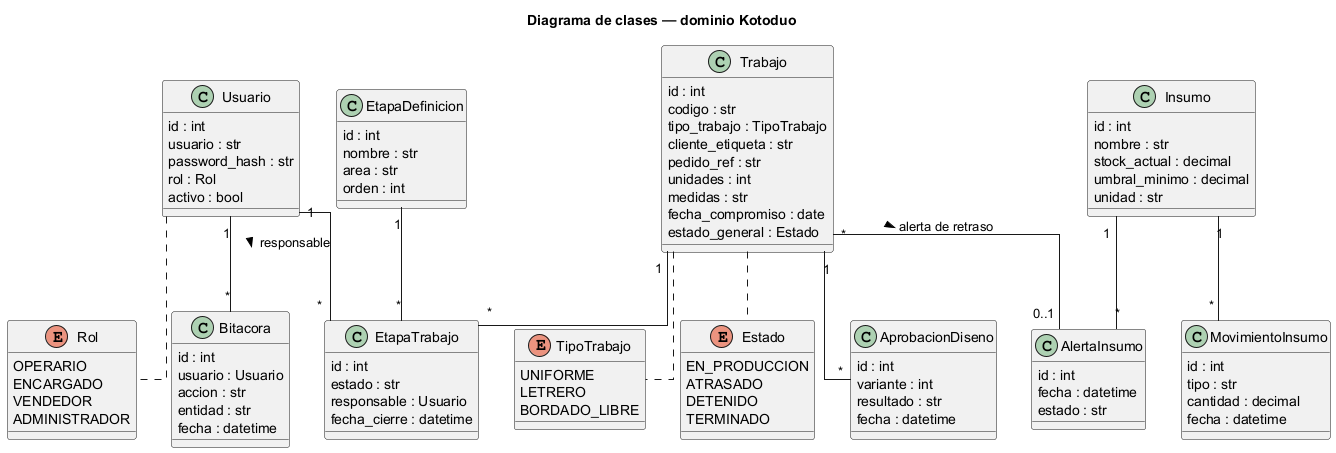

The diagram above was rendered by PlantUML. Its source (embedded in the PNG):
@startuml clases_kotoduo
title Diagrama de clases — dominio Kotoduo
skinparam classAttributeIconSize 0
skinparam linetype ortho

class Usuario {
  id : int
  usuario : str
  password_hash : str
  rol : Rol
  activo : bool
}
enum Rol {
  OPERARIO
  ENCARGADO
  VENDEDOR
  ADMINISTRADOR
}
class Trabajo {
  id : int
  codigo : str
  tipo_trabajo : TipoTrabajo
  cliente_etiqueta : str
  pedido_ref : str
  unidades : int
  medidas : str
  fecha_compromiso : date
  estado_general : Estado
}
enum TipoTrabajo {
  UNIFORME
  LETRERO
  BORDADO_LIBRE
}
enum Estado {
  EN_PRODUCCION
  ATRASADO
  DETENIDO
  TERMINADO
}
class EtapaDefinicion {
  id : int
  nombre : str
  area : str
  orden : int
}
class EtapaTrabajo {
  id : int
  estado : str
  responsable : Usuario
  fecha_cierre : datetime
}
class Insumo {
  id : int
  nombre : str
  stock_actual : decimal
  umbral_minimo : decimal
  unidad : str
}
class MovimientoInsumo {
  id : int
  tipo : str
  cantidad : decimal
  fecha : datetime
}
class AlertaInsumo {
  id : int
  fecha : datetime
  estado : str
}
class AprobacionDiseno {
  id : int
  variante : int
  resultado : str
  fecha : datetime
}
class Bitacora {
  id : int
  usuario : Usuario
  accion : str
  entidad : str
  fecha : datetime
}

Usuario "1" -- "*" EtapaTrabajo : responsable >
EtapaDefinicion "1" -- "*" EtapaTrabajo
Trabajo "1" -- "*" EtapaTrabajo
Trabajo "1" -- "*" AprobacionDiseno
Trabajo "*" -- "0..1" AlertaInsumo : alerta de retraso >
Insumo "1" -- "*" MovimientoInsumo
Insumo "1" -- "*" AlertaInsumo
Usuario "1" -- "*" Bitacora
Usuario .. Rol
Trabajo .. TipoTrabajo
Trabajo .. Estado
@enduml